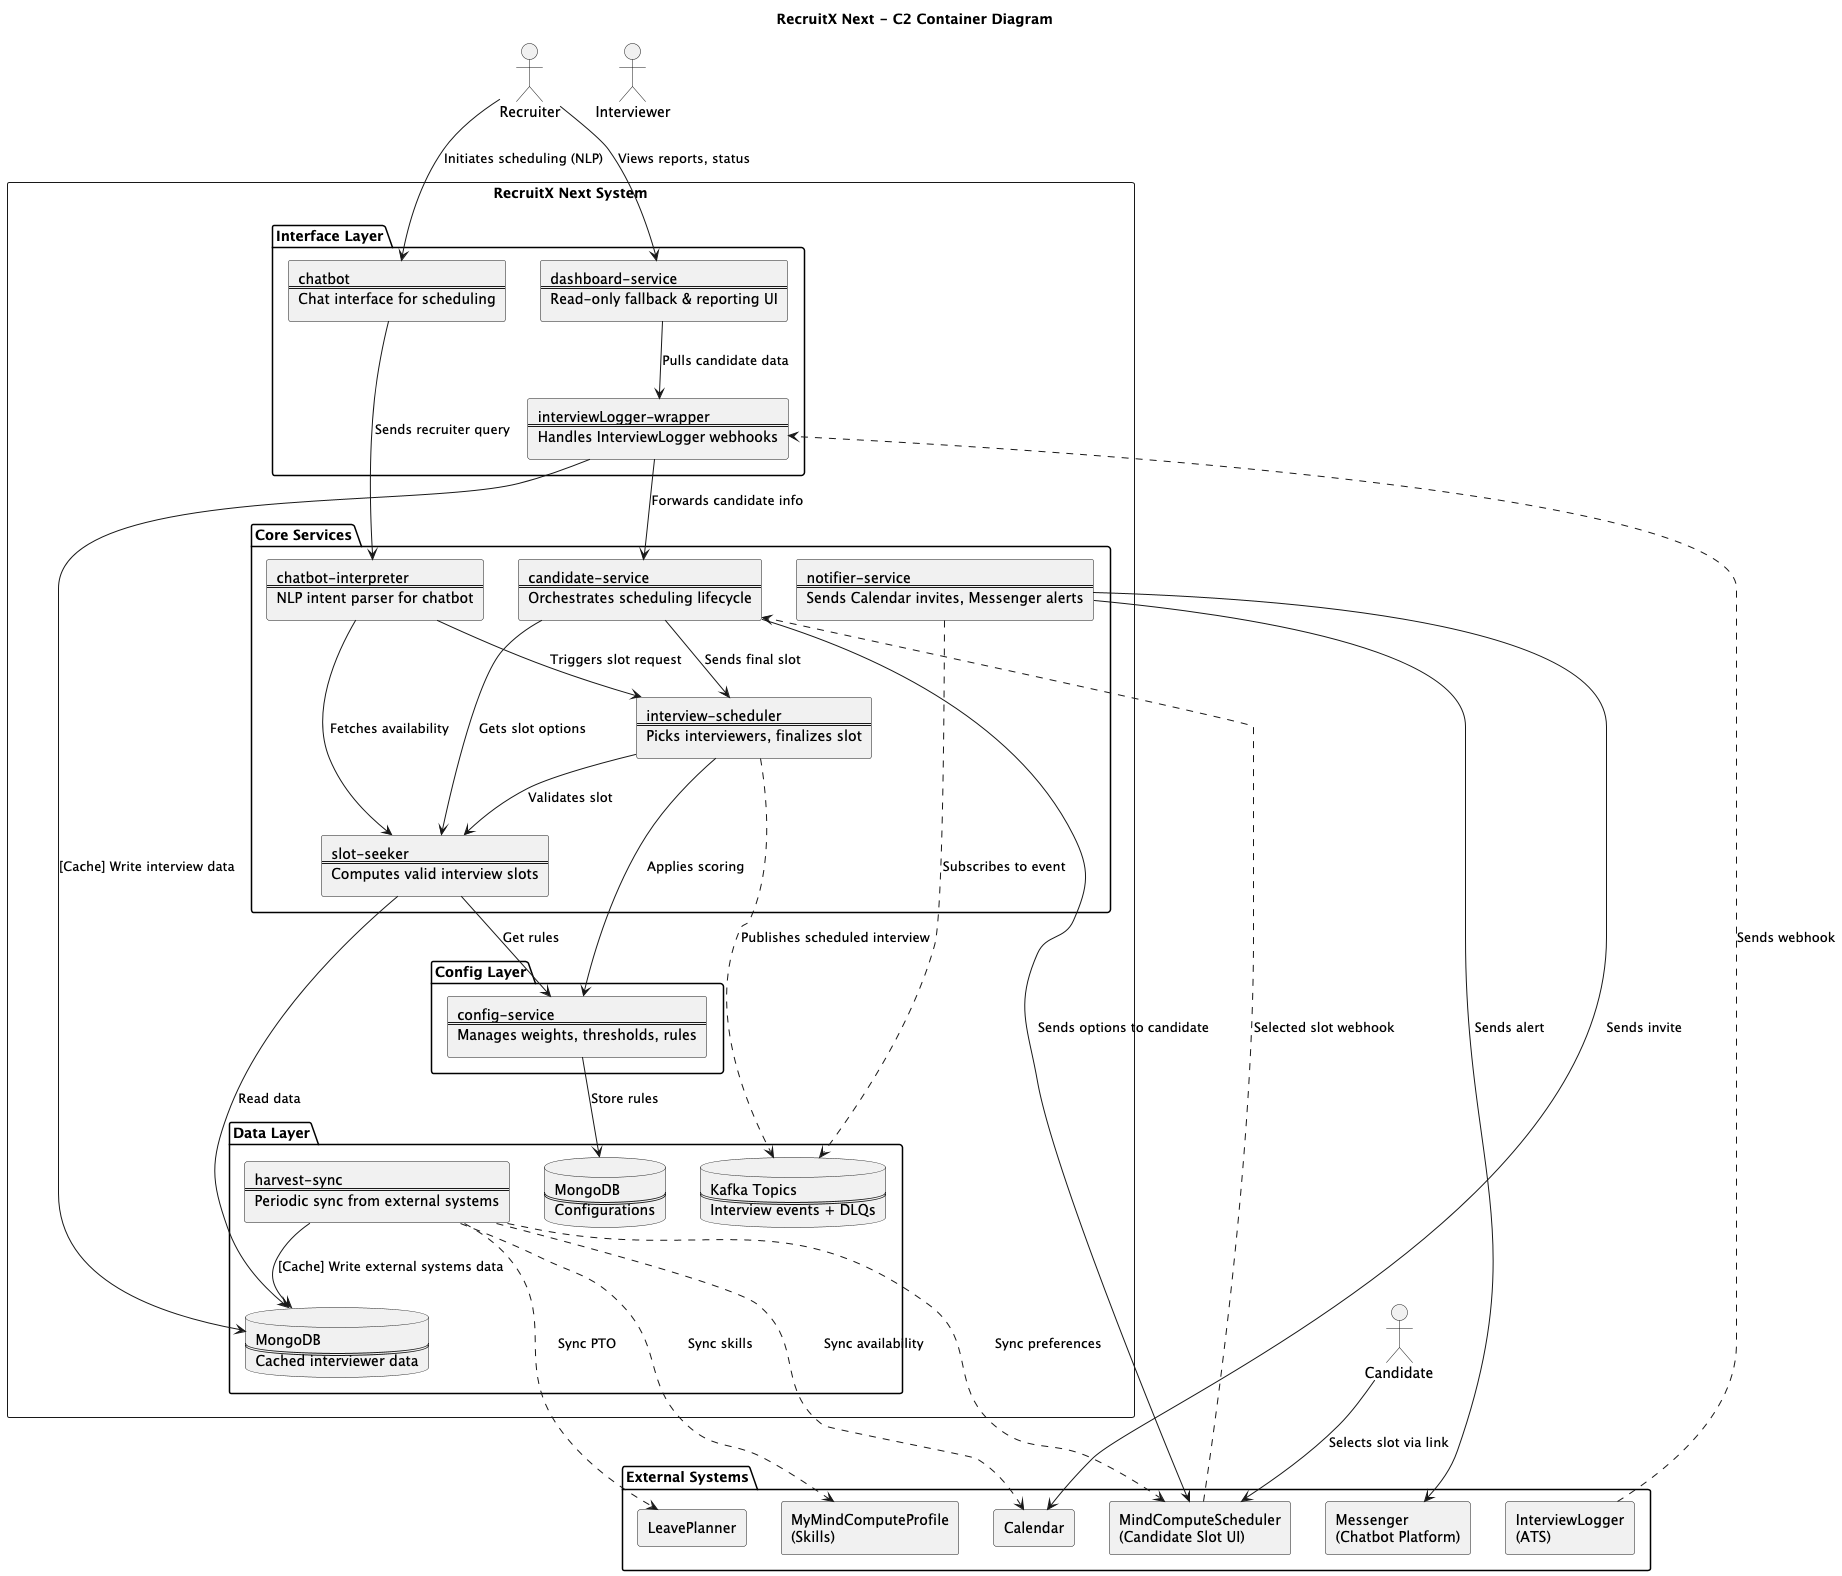

The diagram above was rendered by PlantUML. Its source (embedded in the PNG):
@startuml
!define PERSON actor
!define SYSTEM_BOUNDARY rectangle
!define CONTAINER rectangle
!define EXTERNAL_SYSTEM rectangle
!define DATABASE database

TITLE RecruitX Next - C2 Container Diagram

' People
PERSON "Recruiter" as recruiter
PERSON "Candidate" as candidate
PERSON "Interviewer" as interviewer

' External Systems Group
package "External Systems" {
  EXTERNAL_SYSTEM "InterviewLogger\n(ATS)" as interviewLogger
  EXTERNAL_SYSTEM "MyMindComputeProfile\n(Skills)" as myMindComputeProfile
  EXTERNAL_SYSTEM "LeavePlanner" as leavePlanner
  EXTERNAL_SYSTEM "Calendar" as calendar
  EXTERNAL_SYSTEM "MindComputeScheduler\n(Candidate Slot UI)" as mindComputeScheduler
  EXTERNAL_SYSTEM "Messenger\n(Chatbot Platform)" as Messenger
}

' RecruitX System
SYSTEM_BOUNDARY "RecruitX Next System" as recruitX {

  package "Interface Layer" {
    CONTAINER "interviewLogger-wrapper\n==\nHandles InterviewLogger webhooks" as interviewLoggerWrapper
    CONTAINER "chatbot\n==\nChat interface for scheduling" as chatbot
    CONTAINER "dashboard-service\n==\nRead-only fallback & reporting UI" as dashboard
  }

  package "Core Services" {
    CONTAINER "candidate-service\n==\nOrchestrates scheduling lifecycle" as candidateService
    CONTAINER "slot-seeker\n==\nComputes valid interview slots" as slotSeeker
    CONTAINER "interview-scheduler\n==\nPicks interviewers, finalizes slot" as scheduler
    CONTAINER "notifier-service\n==\nSends Calendar invites, Messenger alerts" as notifier
    CONTAINER "chatbot-interpreter\n==\nNLP intent parser for chatbot" as interpreter
  }

  package "Config Layer" {
    CONTAINER "config-service\n==\nManages weights, thresholds, rules" as config
  }

  package "Data Layer" {
    CONTAINER "harvest-sync\n==\nPeriodic sync from external systems" as harvester
    DATABASE "MongoDB\n==\nCached interviewer data" as mongodb
    DATABASE "MongoDB\n==\nConfigurations" as configdb
    DATABASE "Kafka Topics\n==\nInterview events + DLQs" as kafka
  }
}

' === Recruiter & Candidate Flow ===
recruiter --> chatbot : Initiates scheduling (NLP)
chatbot --> interpreter : Sends recruiter query
interpreter --> slotSeeker : Fetches availability
interpreter --> scheduler : Triggers slot request

recruiter --> dashboard : Views reports, status
dashboard --> interviewLoggerWrapper : Pulls candidate data

candidate --> mindComputeScheduler : Selects slot via link

' === InterviewLogger Flow ===
interviewLogger -.-> interviewLoggerWrapper : Sends webhook
interviewLoggerWrapper --> candidateService : Forwards candidate info

' === Scheduling Workflow ===
candidateService --> slotSeeker : Gets slot options
candidateService --> mindComputeScheduler : Sends options to candidate
mindComputeScheduler -.-> candidateService : Selected slot webhook
candidateService --> scheduler : Sends final slot

scheduler --> slotSeeker : Validates slot
scheduler --> config : Applies scoring
scheduler -.-> kafka : Publishes scheduled interview

notifier -.-> kafka : Subscribes to event
notifier --> calendar : Sends invite
notifier --> Messenger : Sends alert

' === Data Layer ===
harvester -.-> myMindComputeProfile : Sync skills
harvester -.-> leavePlanner : Sync PTO
harvester -.-> mindComputeScheduler : Sync preferences
harvester -.-> calendar : Sync availability
harvester --> mongodb : [Cache] Write external systems data

interviewLoggerWrapper --> mongodb : [Cache] Write interview data

slotSeeker --> config : Get rules
slotSeeker --> mongodb : Read data
config --> configdb : Store rules

@enduml